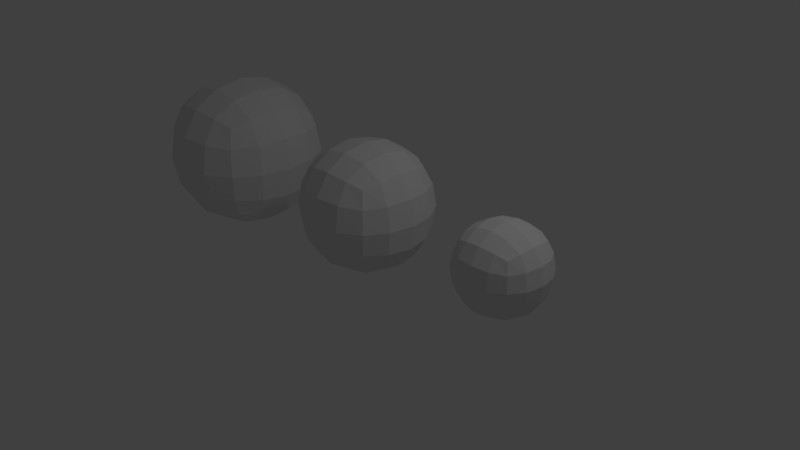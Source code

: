 # Source: balls.blend  (saved by Blender 2.79.0; exported with 4.5.12 LTS)
import bpy
from mathutils import Matrix  # noqa: F401  (used for matrix-valued properties, if any)

bpy.ops.wm.read_factory_settings(use_empty=True)
scene = bpy.context.scene
scene.name = 'Scene'

# ---- collections
col_collection_1 = bpy.data.collections.new('Collection 1'); scene.collection.children.link(col_collection_1)

# ---- world
world_world = bpy.data.worlds.new('World'); scene.world = world_world
world_world.color = (0.05088, 0.05088, 0.05088)
world_world.use_sun_shadow = False
world_world.sun_shadow_jitter_overblur = 0.0
world_world.cycles.sampling_method = 'MANUAL'

# ---- cameras
cam_camera = bpy.data.cameras.new('Camera')
cam_camera.clip_end = 100.0
cam_camera.lens = 35.0
cam_camera.sensor_width = 32.0
cam_camera.sensor_height = 18.0
cam_camera.ortho_scale = 7.314
cam_camera.dof.focus_distance = 0.0
cam_camera.dof.aperture_fstop = 128.0

# ---- lights
light_lamp = bpy.data.lights.new('Lamp', 'POINT')
light_lamp.transmission_factor = 0.0
light_lamp.cutoff_distance = 30.0
light_lamp.energy = 100.0
light_lamp.shadow_buffer_clip_start = 1.001
light_lamp.shadow_soft_size = 0.1
light_lamp.shadow_maximum_resolution = 0.006
light_lamp.use_absolute_resolution = True

# ---- meshes
me_cube_001 = bpy.data.meshes.new('Cube.001')
me_cube_001.from_pydata([(-1.0, -1.0, -1.0), (-1.0, -1.0, 1.0), (-1.0, 1.0, -1.0), (-1.0, 1.0, 1.0), (1.0, -1.0, -1.0), (1.0, -1.0, 1.0), (1.0, 1.0, -1.0), (1.0, 1.0, 1.0)], [], [(0, 1, 3, 2), (2, 3, 7, 6), (6, 7, 5, 4), (4, 5, 1, 0), (2, 6, 4, 0), (7, 3, 1, 5)])
me_cube_001.use_remesh_preserve_volume = False
me_cube_001.use_remesh_preserve_attributes = False
me_cube_001.use_mirror_vertex_groups = False
me_cube_001.update()
me_cube_003 = bpy.data.meshes.new('Cube.003')
me_cube_003.from_pydata([(-1.0, -1.0, -1.0), (-1.0, -1.0, 1.0), (-1.0, 1.0, -1.0), (-1.0, 1.0, 1.0), (1.0, -1.0, -1.0), (1.0, -1.0, 1.0), (1.0, 1.0, -1.0), (1.0, 1.0, 1.0)], [], [(0, 1, 3, 2), (2, 3, 7, 6), (6, 7, 5, 4), (4, 5, 1, 0), (2, 6, 4, 0), (7, 3, 1, 5)])
me_cube_003.use_remesh_preserve_volume = False
me_cube_003.use_remesh_preserve_attributes = False
me_cube_003.use_mirror_vertex_groups = False
me_cube_003.update()
me_cube_004 = bpy.data.meshes.new('Cube.004')
me_cube_004.from_pydata([(-1.0, -1.0, -1.0), (-1.0, -1.0, 1.0), (-1.0, 1.0, -1.0), (-1.0, 1.0, 1.0), (1.0, -1.0, -1.0), (1.0, -1.0, 1.0), (1.0, 1.0, -1.0), (1.0, 1.0, 1.0)], [], [(0, 1, 3, 2), (2, 3, 7, 6), (6, 7, 5, 4), (4, 5, 1, 0), (2, 6, 4, 0), (7, 3, 1, 5)])
me_cube_004.use_remesh_preserve_volume = False
me_cube_004.use_remesh_preserve_attributes = False
me_cube_004.use_mirror_vertex_groups = False
me_cube_004.update()

# ---- objects
ob_cube = bpy.data.objects.new('Cube', me_cube_001)
ob_lamp = bpy.data.objects.new('Lamp', light_lamp)
ob_camera = bpy.data.objects.new('Camera', cam_camera)
ob_cube_001 = bpy.data.objects.new('Cube.001', me_cube_003)
ob_cube_002 = bpy.data.objects.new('Cube.002', me_cube_004)

# ---- transforms, parenting, visibility, modifiers, constraints
ob_cube.location = (0.007066, -0.02333, 0.7094)
ob_cube.lineart.crease_threshold = 0.0
_m = ob_cube.modifiers.new('Subsurf', 'SUBSURF')
_m.uv_smooth = 'PRESERVE_CORNERS'
_m.quality = 2
_m.levels = 2
_m.show_only_control_edges = False
ob_lamp.location = (4.076, 1.005, 5.904)
ob_lamp.rotation_euler = (0.6503, 0.05522, 1.866)
ob_lamp.lock_rotations_4d = False
ob_lamp.empty_display_type = 'ARROWS'
ob_lamp.color = (0.0, 0.0, 0.0, 0.0)
ob_lamp.lineart.crease_threshold = 0.0
ob_camera.location = (7.481, -6.508, 5.344)
ob_camera.rotation_euler = (1.109, 0.0, 0.8149)
ob_camera.lock_rotations_4d = False
ob_camera.empty_display_type = 'ARROWS'
ob_camera.color = (0.0, 0.0, 0.0, 0.0)
ob_camera.display_type = 'WIRE'
ob_camera.lineart.crease_threshold = 0.0
ob_cube_001.location = (-2.614, -0.02333, 0.7094)
ob_cube_001.scale = (1.246, 1.246, 1.246)
ob_cube_001.lineart.crease_threshold = 0.0
_m = ob_cube_001.modifiers.new('Subsurf', 'SUBSURF')
_m.uv_smooth = 'PRESERVE_CORNERS'
_m.quality = 2
_m.levels = 2
_m.show_only_control_edges = False
ob_cube_002.location = (2.22, -0.02333, 0.7094)
ob_cube_002.scale = (0.6652, 0.6652, 0.6652)
ob_cube_002.lineart.crease_threshold = 0.0
_m = ob_cube_002.modifiers.new('Subsurf', 'SUBSURF')
_m.uv_smooth = 'PRESERVE_CORNERS'
_m.quality = 2
_m.levels = 2
_m.show_only_control_edges = False

# ---- collection membership
col_collection_1.objects.link(ob_cube)
col_collection_1.objects.link(ob_lamp)
col_collection_1.objects.link(ob_camera)
col_collection_1.objects.link(ob_cube_001)
col_collection_1.objects.link(ob_cube_002)

# ---- scene / render settings (as saved in the file)
scene.camera = ob_camera
scene.frame_start = 1; scene.frame_end = 250; scene.frame_set(1)
scene.render.engine = 'BLENDER_EEVEE_NEXT'
scene.render.resolution_percentage = 50
scene.render.dither_intensity = 0.0
scene.cycles.use_denoising = False
scene.cycles.samples = 128
scene.cycles.sampling_pattern = 'TABULATED_SOBOL'
scene.cycles.use_adaptive_sampling = False
scene.cycles.use_light_tree = False
scene.cycles.blur_glossy = 0.0
scene.cycles.sample_clamp_indirect = 0.0
scene.view_settings.view_transform = 'Standard'
bpy.context.view_layer.update()
